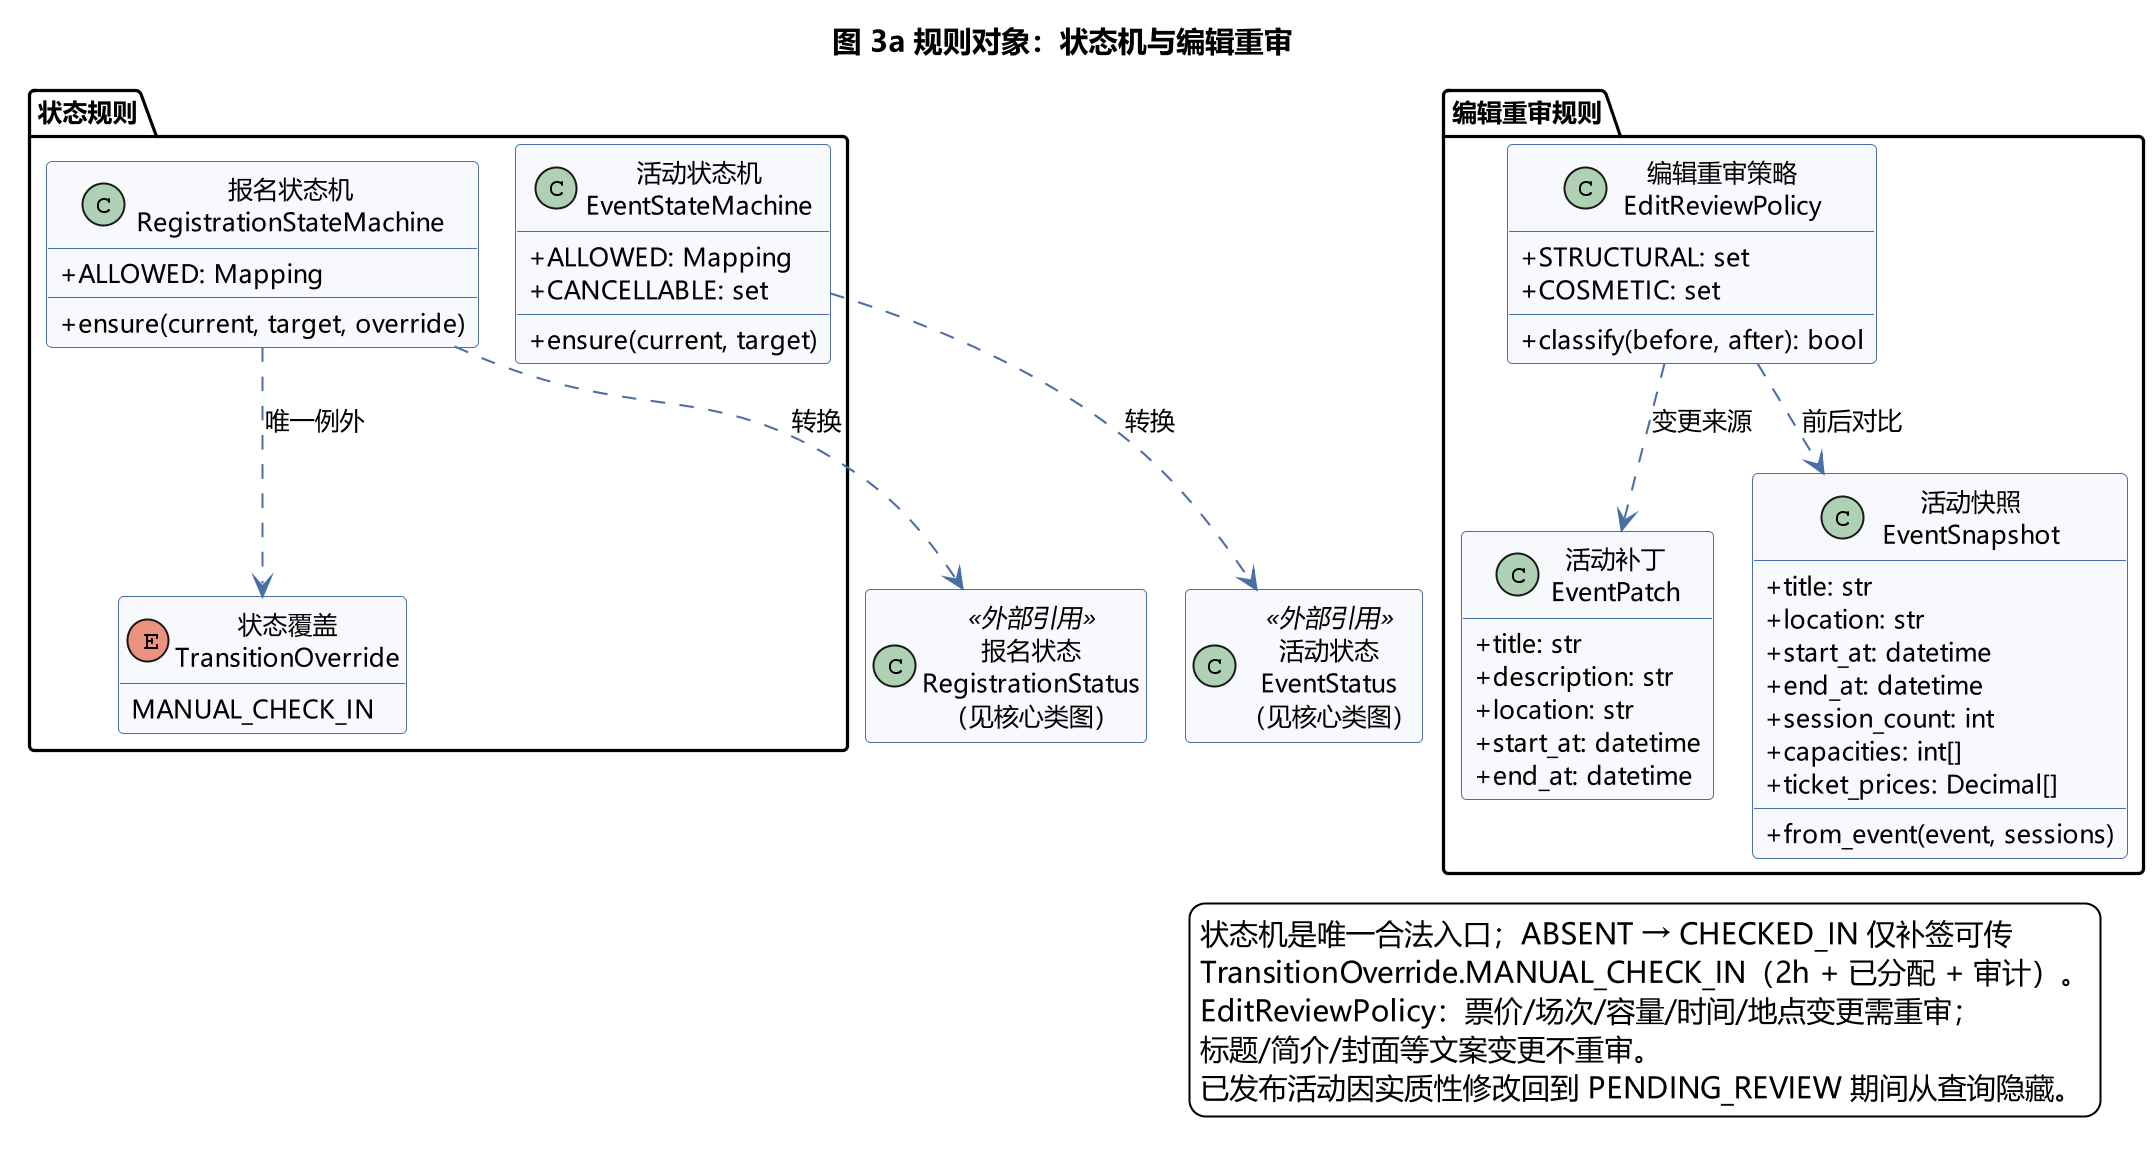

The diagram above was rendered by PlantUML. Its source (embedded in the PNG):
@startuml
skinparamlocked dpi 200
!pragma layout smetana
skinparam backgroundColor #FFFFFF
skinparam shadowing false
skinparam defaultFontName "Microsoft YaHei"
skinparam defaultFontSize 12
skinparam classAttributeIconSize 0
skinparam class {
  BackgroundColor #F7F9FC
  BorderColor #4A6FA5
  ArrowColor #4A6FA5
}
hide empty members
title 图 3a 规则对象：状态机与编辑重审

class "活动状态\nEventStatus\n（见核心类图）" as EventStatus <<外部引用>>
class "报名状态\nRegistrationStatus\n（见核心类图）" as RegistrationStatus <<外部引用>>

package "状态规则" {
  class "活动状态机\nEventStateMachine" as EventStateMachine {
    +ALLOWED: Mapping
    +CANCELLABLE: set
    +ensure(current, target)
  }
  class "报名状态机\nRegistrationStateMachine" as RegistrationStateMachine {
    +ALLOWED: Mapping
    +ensure(current, target, override)
  }
  enum "状态覆盖\nTransitionOverride" as TransitionOverride {
    MANUAL_CHECK_IN
  }
}

package "编辑重审规则" {
  class "编辑重审策略\nEditReviewPolicy" as EditReviewPolicy {
    +STRUCTURAL: set
    +COSMETIC: set
    +classify(before, after): bool
  }
  class "活动快照\nEventSnapshot" as EventSnapshot {
    +title: str
    +location: str
    +start_at: datetime
    +end_at: datetime
    +session_count: int
    +capacities: int[]
    +ticket_prices: Decimal[]
    +from_event(event, sessions)
  }
  class "活动补丁\nEventPatch" as EventPatch {
    +title: str
    +description: str
    +location: str
    +start_at: datetime
    +end_at: datetime
  }
}

EventStateMachine ..> EventStatus : 转换
RegistrationStateMachine ..> RegistrationStatus : 转换
RegistrationStateMachine ..> TransitionOverride : 唯一例外
EditReviewPolicy ..> EventSnapshot : 前后对比
EditReviewPolicy ..> EventPatch : 变更来源

legend right
  状态机是唯一合法入口；ABSENT → CHECKED_IN 仅补签可传
  TransitionOverride.MANUAL_CHECK_IN（2h + 已分配 + 审计）。
  EditReviewPolicy：票价/场次/容量/时间/地点变更需重审；
  标题/简介/封面等文案变更不重审。
  已发布活动因实质性修改回到 PENDING_REVIEW 期间从查询隐藏。
endlegend
@enduml